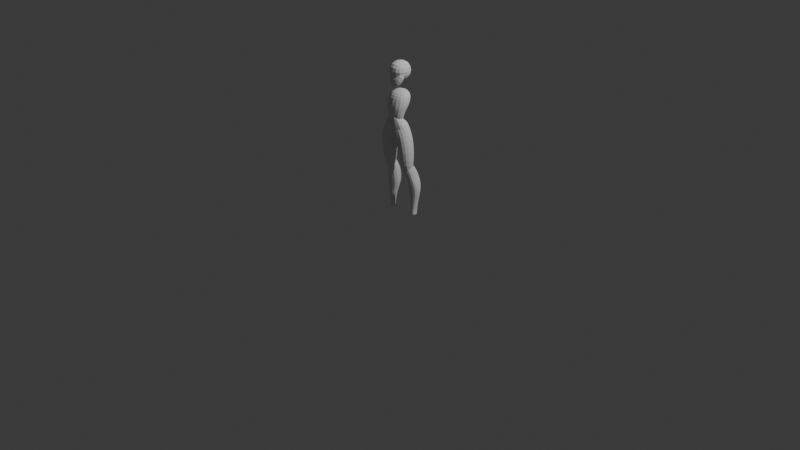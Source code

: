 # Source: scluptus-magnus.blend  (saved by Blender 4.1.24; exported with 4.5.12 LTS)
import bpy
from mathutils import Matrix  # noqa: F401  (used for matrix-valued properties, if any)

bpy.ops.wm.read_factory_settings(use_empty=True)
scene = bpy.context.scene
scene.name = 'Scene'

# ---- collections
col_collection = bpy.data.collections.new('Collection'); scene.collection.children.link(col_collection)
col_collection_2 = bpy.data.collections.new('Collection 2'); scene.collection.children.link(col_collection_2)

# ---- world
world_world = bpy.data.worlds.new('World'); scene.world = world_world
world_world.use_nodes = True; world_world.node_tree.nodes.clear()
_N = world_world.node_tree.nodes; _L = world_world.node_tree.links
n0 = _N.new('ShaderNodeOutputWorld'); n0.name = 'World Output'; n0.location = (300, 300)
n1 = _N.new('ShaderNodeBackground'); n1.name = 'Background'; n1.location = (10, 300)
n1.inputs[0].default_value = (0.05088, 0.05088, 0.05088, 1.0)
_L.new(n1.outputs[0], n0.inputs[0])
n0.is_active_output = True
world_world.color = (0.05088, 0.05088, 0.05088)
world_world.use_sun_shadow = False
world_world.sun_shadow_jitter_overblur = 0.0

# ---- cameras
cam_camera = bpy.data.cameras.new('Camera')
cam_camera.clip_end = 100.0
cam_camera.ortho_scale = 7.314

# ---- lights
light_light = bpy.data.lights.new('Light', 'POINT')
light_light.transmission_factor = 0.0
light_light.energy = 1000.0
light_light.shadow_soft_size = 0.1
light_light.shadow_maximum_resolution = 0.006
light_light.use_absolute_resolution = True

# ---- meshes
me_cube_001 = bpy.data.meshes.new('Cube.001')
me_cube_001.from_pydata([(-0.1105, -0.1105, 1.467), (-0.1224, -0.1105, 1.688), (-0.1105, 0.1415, 1.452), (-0.1105, 0.1352, 1.689), (0.1105, -0.1105, 1.467), (0.1224, -0.1105, 1.688), (0.1105, 0.1415, 1.452), (0.1105, 0.1352, 1.689)], [], [(0, 1, 3, 2), (2, 3, 7, 6), (6, 7, 5, 4), (4, 5, 1, 0), (2, 6, 4, 0), (7, 3, 1, 5)])
_uv = me_cube_001.uv_layers.new(name='UVMap')
_uv.uv.foreach_set('vector', [0.375, 0.0, 0.625, 0.0, 0.625, 0.25, 0.375, 0.25, 0.375, 0.25, 0.625, 0.25, 0.625, 0.5, 0.375, 0.5, 0.375, 0.5, 0.625, 0.5, 0.625, 0.75, 0.375, 0.75, 0.375, 0.75, 0.625, 0.75, 0.625, 1.0, 0.375, 1.0, 0.125, 0.5, 0.375, 0.5, 0.375, 0.75, 0.125, 0.75, 0.625, 0.5, 0.875, 0.5, 0.875, 0.75, 0.625, 0.75])
me_cube_001.update()
me_cube_002 = bpy.data.meshes.new('Cube.002')
me_cube_002.from_pydata([(-0.02621, -0.1234, 1.425), (-0.2021, -0.04316, 1.678), (-0.077, -0.02758, 1.383), (-0.0678, 0.0678, 1.545), (0.03328, -0.1245, 1.426), (0.218, -0.03628, 1.681), (0.077, -0.02758, 1.383), (0.0678, 0.0678, 1.545)], [], [(0, 1, 3, 2), (2, 3, 7, 6), (6, 7, 5, 4), (4, 5, 1, 0), (2, 6, 4, 0), (7, 3, 1, 5)])
_uv = me_cube_002.uv_layers.new(name='UVMap')
_uv.uv.foreach_set('vector', [0.375, 0.0, 0.625, 0.0, 0.625, 0.25, 0.375, 0.25, 0.375, 0.25, 0.625, 0.25, 0.625, 0.5, 0.375, 0.5, 0.375, 0.5, 0.625, 0.5, 0.625, 0.75, 0.375, 0.75, 0.375, 0.75, 0.625, 0.75, 0.625, 1.0, 0.375, 1.0, 0.125, 0.5, 0.375, 0.5, 0.375, 0.75, 0.125, 0.75, 0.625, 0.5, 0.875, 0.5, 0.875, 0.75, 0.625, 0.75])
me_cube_002.use_mirror_x = True
me_cube_002.update()
me_cube_003 = bpy.data.meshes.new('Cube.003')
me_cube_003.from_pydata([(-0.08303, -0.1039, 1.065), (-0.1166, -0.06796, 1.383), (-0.08303, 0.007714, 1.045), (-0.1166, 0.1135, 1.401), (0.08303, -0.1039, 1.065), (0.1166, -0.06796, 1.383), (0.08303, 0.007714, 1.045), (0.1166, 0.1135, 1.401), (-0.1355, -0.1103, 1.228), (-0.1355, 0.1046, 1.264), (0.1355, 0.1046, 1.264), (0.1355, -0.1103, 1.228), (-0.1092, 0.02955, 1.185), (0.1092, 0.02955, 1.185), (0.1092, -0.1059, 1.191), (-0.1092, -0.1059, 1.191)], [], [(8, 1, 3, 9), (9, 3, 7, 10), (10, 7, 5, 11), (11, 5, 1, 8), (2, 6, 4, 0), (7, 3, 1, 5), (14, 11, 8, 15), (13, 10, 11, 14), (12, 9, 10, 13), (15, 8, 9, 12), (0, 15, 12, 2), (2, 12, 13, 6), (6, 13, 14, 4), (4, 14, 15, 0)])
_uv = me_cube_003.uv_layers.new(name='UVMap')
_uv.uv.foreach_set('vector', [0.5, 0.0, 0.625, 0.0, 0.625, 0.25, 0.5, 0.25, 0.5, 0.25, 0.625, 0.25, 0.625, 0.5, 0.5, 0.5, 0.5, 0.5, 0.625, 0.5, 0.625, 0.75, 0.5, 0.75, 0.5, 0.75, 0.625, 0.75, 0.625, 1.0, 0.5, 1.0, 0.125, 0.5, 0.375, 0.5, 0.375, 0.75, 0.125, 0.75, 0.625, 0.5, 0.875, 0.5, 0.875, 0.75, 0.625, 0.75, 0.4375, 0.75, 0.5, 0.75, 0.5, 1.0, 0.4375, 1.0, 0.4375, 0.5, 0.5, 0.5, 0.5, 0.75, 0.4375, 0.75, 0.4375, 0.25, 0.5, 0.25, 0.5, 0.5, 0.4375, 0.5, 0.4375, 0.0, 0.5, 0.0, 0.5, 0.25, 0.4375, 0.25, 0.375, 0.0, 0.4375, 0.0, 0.4375, 0.25, 0.375, 0.25, 0.375, 0.25, 0.4375, 0.25, 0.4375, 0.5, 0.375, 0.5, 0.375, 0.5, 0.4375, 0.5, 0.4375, 0.75, 0.375, 0.75, 0.375, 0.75, 0.4375, 0.75, 0.4375, 1.0, 0.375, 1.0])
me_cube_003.use_mirror_x = True
me_cube_003.update()
me_cube_004 = bpy.data.meshes.new('Cube.004')
me_cube_004.from_pydata([(-1.293, -0.7638, -0.7149), (-0.2246, -1.0, 1.85), (-1.293, 0.7827, -0.8931), (-0.2246, 0.3862, 1.382), (1.293, -0.7638, -0.7149), (0.2246, -1.0, 1.85), (1.293, 0.7827, -0.8931), (0.2246, 0.3862, 1.382), (-1.69, -1.078, -0.009083), (-1.69, 0.7827, -0.4172), (1.69, 0.7827, -0.4172), (1.69, -1.078, -0.009083), (-0.9573, -0.9558, 0.9263), (-0.9573, 0.107, 0.7031), (0.9573, 0.107, 0.7031), (0.9573, -0.9558, 0.9263)], [], [(12, 1, 3, 13), (13, 3, 7, 14), (14, 7, 5, 15), (15, 5, 1, 12), (2, 6, 4, 0), (7, 3, 1, 5), (4, 11, 8, 0), (6, 10, 11, 4), (2, 9, 10, 6), (0, 8, 9, 2), (11, 15, 12, 8), (10, 14, 15, 11), (9, 13, 14, 10), (8, 12, 13, 9)])
_uv = me_cube_004.uv_layers.new(name='UVMap')
_uv.uv.foreach_set('vector', [0.5625, 0.0, 0.625, 0.0, 0.625, 0.25, 0.5625, 0.25, 0.5625, 0.25, 0.625, 0.25, 0.625, 0.5, 0.5625, 0.5, 0.5625, 0.5, 0.625, 0.5, 0.625, 0.75, 0.5625, 0.75, 0.5625, 0.75, 0.625, 0.75, 0.625, 1.0, 0.5625, 1.0, 0.125, 0.5, 0.375, 0.5, 0.375, 0.75, 0.125, 0.75, 0.625, 0.5, 0.875, 0.5, 0.875, 0.75, 0.625, 0.75, 0.375, 0.75, 0.5, 0.75, 0.5, 1.0, 0.375, 1.0, 0.375, 0.5, 0.5, 0.5, 0.5, 0.75, 0.375, 0.75, 0.375, 0.25, 0.5, 0.25, 0.5, 0.5, 0.375, 0.5, 0.375, 0.0, 0.5, 0.0, 0.5, 0.25, 0.375, 0.25, 0.5, 0.75, 0.5625, 0.75, 0.5625, 1.0, 0.5, 1.0, 0.5, 0.5, 0.5625, 0.5, 0.5625, 0.75, 0.5, 0.75, 0.5, 0.25, 0.5625, 0.25, 0.5625, 0.5, 0.5, 0.5, 0.5, 0.0, 0.5625, 0.0, 0.5625, 0.25, 0.5, 0.25])
me_cube_004.use_mirror_x = True
me_cube_004.update()
me_cube_006 = bpy.data.meshes.new('Cube.006')
me_cube_006.from_pydata([(1.032, 0.1901, 5.376), (1.11, -0.1156, 7.221), (1.032, 2.082, 4.977), (1.11, 2.139, 6.958), (3.149, 0.1269, 5.739), (2.66, -0.4316, 7.673), (3.149, 2.082, 5.346), (2.66, 2.139, 7.296), (1.077, -0.9535, 8.786), (1.077, 0.2749, 9.967), (2.389, -1.0, 9.145), (2.389, 0.2749, 10.33), (1.652, 0.4671, 3.292), (1.652, 1.487, 3.261), (2.795, 0.4671, 3.572), (2.795, 1.501, 3.606), (1.914, 0.3147, 1.522), (1.914, 1.328, 1.492), (2.555, 0.3147, 1.459), (2.555, 1.328, 1.429), (1.699, 0.2669, 1.222), (1.699, 1.404, 1.182), (2.702, 0.2669, 1.207), (2.702, 1.404, 1.168), (0.6393, -1.701, 11.85), (-0.2066, -1.798, 13.9), (0.6393, 0.9993, 11.46), (-0.2066, 1.344, 13.94), (2.914, -1.701, 13.19), (1.992, -1.344, 14.81), (2.914, 1.082, 12.79), (1.992, 0.366, 15.76), (-0.9119, -1.344, 15.01), (-0.9119, 0.366, 15.96), (1.437, -1.344, 15.15), (1.437, 0.366, 16.1), (0.9341, -0.8479, 7.585), (0.9341, 0.9718, 7.31), (2.529, -0.8479, 7.261), (2.529, 0.9718, 6.986)], [], [(0, 1, 3, 2), (2, 3, 7, 6), (6, 7, 5, 4), (4, 5, 1, 0), (0, 2, 13, 12), (3, 1, 8, 9), (11, 9, 8, 10), (1, 5, 10, 8), (7, 3, 9, 11), (5, 7, 11, 10), (14, 12, 16, 18), (6, 4, 14, 15), (4, 0, 12, 14), (2, 6, 15, 13), (19, 18, 22, 23), (13, 15, 19, 17), (15, 14, 18, 19), (12, 13, 17, 16), (21, 23, 22, 20), (16, 17, 21, 20), (18, 16, 20, 22), (17, 19, 23, 21), (24, 25, 27, 26), (26, 27, 31, 30), (30, 31, 29, 28), (28, 29, 25, 24), (24, 26, 37, 36), (27, 25, 32, 33), (35, 33, 32, 34), (25, 29, 34, 32), (31, 27, 33, 35), (29, 31, 35, 34), (37, 39, 38, 36), (30, 28, 38, 39), (28, 24, 36, 38), (26, 30, 39, 37)])
_uv = me_cube_006.uv_layers.new(name='UVMap')
_uv.uv.foreach_set('vector', [0.375, 0.0, 0.625, 0.0, 0.625, 0.25, 0.375, 0.25, 0.375, 0.25, 0.625, 0.25, 0.625, 0.5, 0.375, 0.5, 0.375, 0.5, 0.625, 0.5, 0.625, 0.75, 0.375, 0.75, 0.375, 0.75, 0.625, 0.75, 0.625, 1.0, 0.375, 1.0, 0.375, 0.0, 0.375, 0.25, 0.375, 0.25, 0.375, 0.0, 0.625, 0.25, 0.625, 0.0, 0.625, 0.0, 0.625, 0.25, 0.625, 0.5, 0.875, 0.5, 0.875, 0.75, 0.625, 0.75, 0.625, 1.0, 0.625, 0.75, 0.625, 0.75, 0.625, 1.0, 0.625, 0.5, 0.625, 0.25, 0.625, 0.25, 0.625, 0.5, 0.625, 0.75, 0.625, 0.5, 0.625, 0.5, 0.625, 0.75, 0.375, 0.75, 0.375, 1.0, 0.375, 1.0, 0.375, 0.75, 0.375, 0.5, 0.375, 0.75, 0.375, 0.75, 0.375, 0.5, 0.375, 0.75, 0.375, 1.0, 0.375, 1.0, 0.375, 0.75, 0.375, 0.25, 0.375, 0.5, 0.375, 0.5, 0.375, 0.25, 0.375, 0.5, 0.375, 0.75, 0.375, 0.75, 0.375, 0.5, 0.375, 0.25, 0.375, 0.5, 0.375, 0.5, 0.375, 0.25, 0.375, 0.5, 0.375, 0.75, 0.375, 0.75, 0.375, 0.5, 0.375, 0.0, 0.375, 0.25, 0.375, 0.25, 0.375, 0.0, 0.125, 0.5, 0.375, 0.5, 0.375, 0.75, 0.125, 0.75, 0.375, 0.0, 0.375, 0.25, 0.375, 0.25, 0.375, 0.0, 0.375, 0.75, 0.375, 1.0, 0.375, 1.0, 0.375, 0.75, 0.375, 0.25, 0.375, 0.5, 0.375, 0.5, 0.375, 0.25, 0.375, 0.0, 0.625, 0.0, 0.625, 0.25, 0.375, 0.25, 0.375, 0.25, 0.625, 0.25, 0.625, 0.5, 0.375, 0.5, 0.375, 0.5, 0.625, 0.5, 0.625, 0.75, 0.375, 0.75, 0.375, 0.75, 0.625, 0.75, 0.625, 1.0, 0.375, 1.0, 0.375, 0.0, 0.375, 0.25, 0.375, 0.25, 0.375, 0.0, 0.625, 0.25, 0.625, 0.0, 0.625, 0.0, 0.625, 0.25, 0.625, 0.5, 0.875, 0.5, 0.875, 0.75, 0.625, 0.75, 0.625, 1.0, 0.625, 0.75, 0.625, 0.75, 0.625, 1.0, 0.625, 0.5, 0.625, 0.25, 0.625, 0.25, 0.625, 0.5, 0.625, 0.75, 0.625, 0.5, 0.625, 0.5, 0.625, 0.75, 0.125, 0.5, 0.375, 0.5, 0.375, 0.75, 0.125, 0.75, 0.375, 0.5, 0.375, 0.75, 0.375, 0.75, 0.375, 0.5, 0.375, 0.75, 0.375, 1.0, 0.375, 1.0, 0.375, 0.75, 0.375, 0.25, 0.375, 0.5, 0.375, 0.5, 0.375, 0.25])
me_cube_006.update()

# ---- objects
ob_light = bpy.data.objects.new('Light', light_light)
ob_camera = bpy.data.objects.new('Camera', cam_camera)
ob_empty = bpy.data.objects.new('Empty', None)
ob_empty_001 = bpy.data.objects.new('Empty.001', None)
ob_cube = bpy.data.objects.new('Cube', me_cube_001)
ob_cube_001 = bpy.data.objects.new('Cube.001', me_cube_002)
ob_cube_002 = bpy.data.objects.new('Cube.002', me_cube_003)
ob_cube_003 = bpy.data.objects.new('Cube.003', me_cube_004)
ob_cube_005 = bpy.data.objects.new('Cube.005', me_cube_006)

# ---- transforms, parenting, visibility, modifiers, constraints
ob_light.location = (4.076, 1.005, 5.904)
ob_light.rotation_euler = (0.6503, 0.05522, 1.866)
ob_light.lock_rotations_4d = False
ob_light.empty_display_type = 'ARROWS'
ob_light.color = (0.0, 0.0, 0.0, 0.0)
ob_light.lineart.crease_threshold = 0.0
ob_camera.location = (7.359, -6.926, 4.958)
ob_camera.rotation_euler = (1.109, 0.0, 0.8149)
ob_camera.lock_rotations_4d = False
ob_camera.empty_display_type = 'ARROWS'
ob_camera.color = (0.0, 0.0, 0.0, 0.0)
ob_camera.display_type = 'WIRE'
ob_camera.lineart.crease_threshold = 0.0
ob_empty.location = (0.4784, 3.016, 0.9342)
ob_empty.rotation_euler = (1.571, -0.0, -0.0)
ob_empty.scale = (0.5635, 0.5635, 0.5635)
ob_empty.empty_display_type = 'IMAGE'
ob_empty.empty_display_size = 5.0
ob_empty.use_empty_image_alpha = True
ob_empty.empty_image_side = 'FRONT'
ob_empty.color = (1.0, 1.0, 1.0, 0.1813)
ob_empty.hide_select = True
ob_empty_001.location = (-3.016, -0.4982, 0.9342)
ob_empty_001.rotation_euler = (1.571, -0.0, 1.571)
ob_empty_001.scale = (0.5635, 0.5635, 0.5635)
ob_empty_001.empty_display_type = 'IMAGE'
ob_empty_001.empty_display_size = 5.0
ob_empty_001.use_empty_image_alpha = True
ob_empty_001.empty_image_side = 'FRONT'
ob_empty_001.color = (1.0, 1.0, 1.0, 0.1813)
ob_empty_001.hide_select = True
ob_cube.location = (0.001908, 0.0, 0.0)
_m = ob_cube.modifiers.new('Subdivision', 'SUBSURF')
_m.levels = 3
_m.show_only_control_edges = False
ob_cube_001.location = (0.0, 0.0, 0.0)
ob_cube_001.use_mesh_mirror_x = True
_m = ob_cube_001.modifiers.new('Subdivision', 'SUBSURF')
_m.levels = 3
_m.show_only_control_edges = False
ob_cube_002.location = (0.0, 0.0, 0.0)
ob_cube_002.use_mesh_mirror_x = True
_m = ob_cube_002.modifiers.new('Subdivision', 'SUBSURF')
_m.levels = 3
_m.show_only_control_edges = False
ob_cube_003.location = (0.0, 0.0, 0.9977)
ob_cube_003.scale = (0.1097, 0.1097, 0.1097)
ob_cube_003.use_mesh_mirror_x = True
_m = ob_cube_003.modifiers.new('Subdivision', 'SUBSURF')
_m.levels = 3
_m.show_only_control_edges = False
ob_cube_005.location = (-1.49e-08, 7.105e-15, 0.0)
ob_cube_005.scale = (0.06928, 0.06928, 0.06928)
_m = ob_cube_005.modifiers.new('Subdivision', 'SUBSURF')
_m.levels = 3
_m.show_only_control_edges = False
_m = ob_cube_005.modifiers.new('Mirror', 'MIRROR')

# ---- collection membership
col_collection.objects.link(ob_light)
col_collection.objects.link(ob_camera)
col_collection.objects.link(ob_empty)
col_collection.objects.link(ob_empty_001)
col_collection.objects.link(ob_cube)
col_collection.objects.link(ob_cube_001)
col_collection.objects.link(ob_cube_002)
col_collection.objects.link(ob_cube_003)
col_collection.objects.link(ob_cube_005)

# ---- scene / render settings (as saved in the file)
scene.camera = ob_camera
scene.frame_start = 1; scene.frame_end = 250; scene.frame_set(9)
scene.render.engine = 'BLENDER_EEVEE_NEXT'
scene.cycles.sampling_pattern = 'TABULATED_SOBOL'
scene.eevee.ray_tracing_options.trace_max_roughness = 0.0
bpy.context.view_layer.update()
